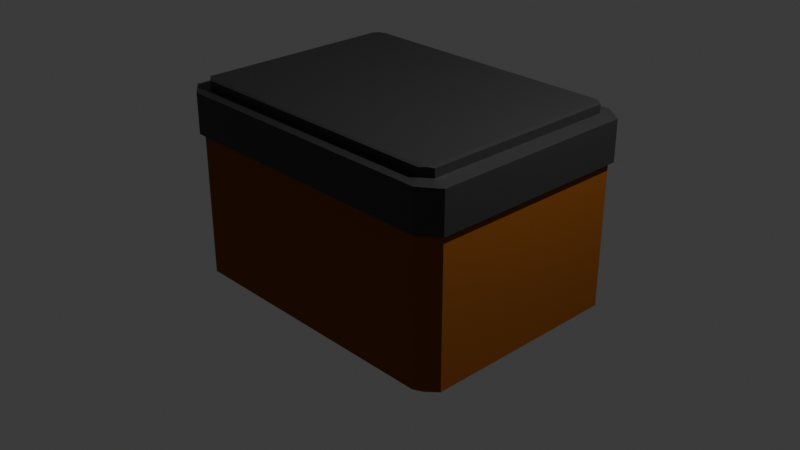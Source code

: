 # Source: inventory_box.blend  (saved by Blender 4.5.91; exported with 4.5.12 LTS)
import bpy
from mathutils import Matrix  # noqa: F401  (used for matrix-valued properties, if any)

bpy.ops.wm.read_factory_settings(use_empty=True)
scene = bpy.context.scene
scene.name = 'Scene'

# ---- collections
col_collection = bpy.data.collections.new('Collection'); scene.collection.children.link(col_collection)

# ---- materials (node trees are filled in below, after node groups)
mat_material = bpy.data.materials.new('Material')
mat_material.alpha_threshold = 0.0
mat_material.roughness = 0.5
mat_material.line_color = (0.0, 0.0, 0.0, 1.0)
mat_material_004 = bpy.data.materials.new('Material.004')
mat_material_002 = bpy.data.materials.new('Material.002')
mat_material_003 = bpy.data.materials.new('Material.003')
mat_material_001 = bpy.data.materials.new('Material.001')

# ---- material node trees
mat_material.use_nodes = True; mat_material.node_tree.nodes.clear()
_N = mat_material.node_tree.nodes; _L = mat_material.node_tree.links
n0 = _N.new('ShaderNodeOutputMaterial'); n0.name = 'Material Output'; n0.location = (200, 100)
n1 = _N.new('ShaderNodeBsdfPrincipled'); n1.name = 'Principled BSDF'; n1.location = (-200, 100)
n1.inputs[0].default_value = (0.2405, 0.06682, 0.0, 1.0)
n1.inputs[2].default_value = 0.7407
n1.inputs[3].default_value = 1.45
_L.new(n1.outputs[0], n0.inputs[0])
n0.is_active_output = True
mat_material_004.use_nodes = True; mat_material_004.node_tree.nodes.clear()
_N = mat_material_004.node_tree.nodes; _L = mat_material_004.node_tree.links
n0 = _N.new('ShaderNodeBsdfPrincipled'); n0.name = 'Principled BSDF'; n0.location = (-200, 100)
n0.inputs[0].default_value = (0.0, 0.0, 0.0, 1.0)
n0.inputs[1].default_value = 0.5556
n1 = _N.new('ShaderNodeOutputMaterial'); n1.name = 'Material Output'; n1.location = (200, 100)
_L.new(n0.outputs[0], n1.inputs[0])
n1.is_active_output = True
mat_material_002.use_nodes = True; mat_material_002.node_tree.nodes.clear()
_N = mat_material_002.node_tree.nodes; _L = mat_material_002.node_tree.links
n0 = _N.new('ShaderNodeBsdfPrincipled'); n0.name = 'Principled BSDF'; n0.location = (-200, 100)
n0.inputs[0].default_value = (0.2715, 0.2715, 0.2715, 1.0)
n0.inputs[1].default_value = 1.0
n0.inputs[2].default_value = 0.3333
n1 = _N.new('ShaderNodeOutputMaterial'); n1.name = 'Material Output'; n1.location = (200, 100)
_L.new(n0.outputs[0], n1.inputs[0])
n1.is_active_output = True
mat_material_003.use_nodes = True; mat_material_003.node_tree.nodes.clear()
_N = mat_material_003.node_tree.nodes; _L = mat_material_003.node_tree.links
n0 = _N.new('ShaderNodeBsdfPrincipled'); n0.name = 'Principled BSDF'; n0.location = (-200, 100)
n0.inputs[0].default_value = (0.5523, 0.5523, 0.5523, 1.0)
n0.inputs[1].default_value = 1.0
n0.inputs[2].default_value = 0.3889
n1 = _N.new('ShaderNodeOutputMaterial'); n1.name = 'Material Output'; n1.location = (200, 100)
_L.new(n0.outputs[0], n1.inputs[0])
n1.is_active_output = True
mat_material_001.use_nodes = True; mat_material_001.node_tree.nodes.clear()
_N = mat_material_001.node_tree.nodes; _L = mat_material_001.node_tree.links
n0 = _N.new('ShaderNodeBsdfPrincipled'); n0.name = 'Principled BSDF'; n0.location = (-200, 100)
n0.inputs[0].default_value = (0.04006, 0.04006, 0.04006, 1.0)
n0.inputs[1].default_value = 0.3
n1 = _N.new('ShaderNodeOutputMaterial'); n1.name = 'Material Output'; n1.location = (200, 100)
_L.new(n0.outputs[0], n1.inputs[0])
n1.is_active_output = True

# ---- world
world_world = bpy.data.worlds.new('World'); scene.world = world_world
world_world.use_nodes = True; world_world.node_tree.nodes.clear()
_N = world_world.node_tree.nodes; _L = world_world.node_tree.links
n0 = _N.new('ShaderNodeOutputWorld'); n0.name = 'World Output'; n0.location = (200, 100)
n1 = _N.new('ShaderNodeBackground'); n1.name = 'Background'; n1.location = (-200, 100)
n1.inputs[0].default_value = (0.05088, 0.05088, 0.05088, 1.0)
_L.new(n1.outputs[0], n0.inputs[0])
n0.is_active_output = True
world_world.color = (0.05088, 0.05088, 0.05088)
world_world.sun_shadow_jitter_overblur = 0.0

# ---- cameras
cam_camera = bpy.data.cameras.new('Camera')
cam_camera.clip_end = 100.0
cam_camera.ortho_scale = 7.314

# ---- lights
light_light = bpy.data.lights.new('Light', 'POINT')
light_light.energy = 1000.0
light_light.shadow_soft_size = 0.1

# ---- meshes
me_cube = bpy.data.meshes.new('Cube')
me_cube.from_pydata([(-0.7756, 0.8822, 1.0), (-0.8822, 0.7756, 1.0), (0.7756, -0.8822, 1.0), (0.8822, -0.7756, 1.0), (-0.8822, -0.7756, 1.0), (-0.7756, -0.8822, 1.0), (0.8822, 0.7756, 1.0), (0.7756, 0.8822, 1.0), (1.0, 0.8792, 1.0), (0.8792, 1.0, 1.0), (0.8792, 0.8792, -1.0), (0.8792, 1.0, -0.8792), (1.0, 0.8792, -0.8792), (0.8792, -1.0, 1.0), (1.0, -0.8792, 1.0), (1.0, -0.8792, -0.8792), (0.8792, -1.0, -0.8792), (0.8792, -0.8792, -1.0), (-0.8792, 1.0, 1.0), (-1.0, 0.8792, 1.0), (-1.0, 0.8792, -0.8792), (-0.8792, 1.0, -0.8792), (-0.8792, 0.8792, -1.0), (-1.0, -0.8792, 1.0), (-0.8792, -1.0, 1.0), (-0.8792, -0.8792, -1.0), (-0.8792, -1.0, -0.8792), (-1.0, -0.8792, -0.8792), (-0.7756, -0.8822, -0.9817), (-0.8822, -0.7756, -0.9817), (0.7756, 0.8822, -0.9817), (0.8822, 0.7756, -0.9817), (-0.8822, 0.7756, -0.9817), (-0.7756, 0.8822, -0.9817), (0.8822, -0.7756, -0.9817), (0.7756, -0.8822, -0.9817)], [], [(13, 14, 3, 2), (2, 3, 34, 35), (18, 19, 1, 0), (8, 9, 7, 6), (23, 24, 5, 4), (14, 8, 6, 3), (10, 11, 12), (15, 16, 17), (20, 21, 22), (25, 26, 27), (22, 25, 27, 20), (10, 22, 21, 11), (8, 12, 11, 9), (26, 24, 23, 27), (13, 16, 15, 14), (18, 21, 20, 19), (25, 17, 16, 26), (17, 10, 12, 15), (21, 18, 9, 11), (12, 8, 14, 15), (24, 13, 2, 5), (22, 10, 17, 25), (16, 13, 24, 26), (27, 23, 19, 20), (19, 23, 4, 1), (9, 18, 0, 7), (31, 30, 33, 32, 29, 28, 35, 34), (0, 1, 32, 33), (6, 7, 30, 31), (7, 0, 33, 30), (3, 6, 31, 34), (1, 4, 29, 32), (5, 2, 35, 28), (4, 5, 28, 29)])
_uv = me_cube.uv_layers.new(name='UVMap')
_uv.uv.foreach_set('vector', [0.6329, 0.7572, 0.625, 0.7349, 0.625, 0.7349, 0.6329, 0.7572, 0.6329, 0.7572, 0.625, 0.7349, 0.625, 0.7349, 0.6329, 0.7572, 0.625, 0.2651, 0.625, 0.2349, 0.625, 0.2349, 0.625, 0.2651, 0.625, 0.5151, 0.6329, 0.4928, 0.6329, 0.4928, 0.625, 0.5151, 0.625, 0.0151, 0.625, 0.0, 0.625, 0.0, 0.625, 0.0151, 0.625, 0.7349, 0.625, 0.5151, 0.625, 0.5151, 0.625, 0.7349, 0.3599, 0.5151, 0.3877, 0.4861, 0.3901, 0.5151, 0.3901, 0.7349, 0.3877, 0.7639, 0.3599, 0.7349, 0.125, 0.5151, 0.1401, 0.5, 0.1401, 0.5151, 0.1401, 0.7349, 0.1401, 0.75, 0.125, 0.7349, 0.1401, 0.5151, 0.1401, 0.7349, 0.125, 0.7349, 0.125, 0.5151, 0.3599, 0.5151, 0.1401, 0.5151, 0.1401, 0.5, 0.3877, 0.4861, 0.625, 0.5151, 0.3901, 0.5151, 0.3877, 0.4861, 0.6329, 0.4928, 0.3901, 0.0, 0.625, 0.0, 0.625, 0.0151, 0.3901, 0.0151, 0.6329, 0.7572, 0.3877, 0.7639, 0.3901, 0.7349, 0.625, 0.7349, 0.625, 0.2651, 0.3901, 0.2651, 0.3901, 0.2349, 0.625, 0.2349, 0.1401, 0.7349, 0.3599, 0.7349, 0.3877, 0.7639, 0.1401, 0.75, 0.3599, 0.7349, 0.3599, 0.5151, 0.3901, 0.5151, 0.3901, 0.7349, 0.3901, 0.2651, 0.625, 0.2651, 0.6329, 0.4928, 0.3877, 0.4861, 0.3901, 0.5151, 0.625, 0.5151, 0.625, 0.7349, 0.3901, 0.7349, 0.625, 0.9849, 0.6329, 0.7572, 0.6329, 0.7572, 0.625, 0.9849, 0.1401, 0.5151, 0.3599, 0.5151, 0.3599, 0.7349, 0.1401, 0.7349, 0.3877, 0.7639, 0.6329, 0.7572, 0.625, 0.9849, 0.3901, 0.9849, 0.3901, 0.0151, 0.625, 0.0151, 0.625, 0.2349, 0.3901, 0.2349, 0.625, 0.2349, 0.625, 0.0151, 0.625, 0.0151, 0.625, 0.2349, 0.6329, 0.4928, 0.625, 0.2651, 0.625, 0.2651, 0.6329, 0.4928, 0.625, 0.5151, 0.6329, 0.4928, 0.8599, 0.5, 0.875, 0.5151, 0.875, 0.7349, 0.8599, 0.75, 0.6329, 0.7572, 0.625, 0.7349, 0.625, 0.2651, 0.625, 0.2349, 0.625, 0.2349, 0.625, 0.2651, 0.625, 0.5151, 0.6329, 0.4928, 0.6329, 0.4928, 0.625, 0.5151, 0.6329, 0.4928, 0.625, 0.2651, 0.625, 0.2651, 0.6329, 0.4928, 0.625, 0.7349, 0.625, 0.5151, 0.625, 0.5151, 0.625, 0.7349, 0.625, 0.2349, 0.625, 0.0151, 0.625, 0.0151, 0.625, 0.2349, 0.625, 0.9849, 0.6329, 0.7572, 0.6329, 0.7572, 0.625, 0.9849, 0.625, 0.0151, 0.625, 0.0, 0.625, 0.0, 0.625, 0.0151])
me_cube.materials.append(mat_material)
me_cube.use_mirror_vertex_groups = False
me_cube.update()
me_cylinder = bpy.data.meshes.new('Cylinder')
me_cylinder.from_pydata([(0.0, 1.0, -1.0), (0.0, 1.0, 1.0), (0.1951, 0.9808, -1.0), (0.1951, 0.9808, 1.0), (0.3827, 0.9239, -1.0), (0.3827, 0.9239, 1.0), (0.5556, 0.8315, -1.0), (0.5556, 0.8315, 1.0), (0.7071, 0.7071, -1.0), (0.7071, 0.7071, 1.0), (0.8315, 0.5556, -1.0), (0.8315, 0.5556, 1.0), (0.9239, 0.3827, -1.0), (0.9239, 0.3827, 1.0), (0.9808, 0.1951, -1.0), (0.9808, 0.1951, 1.0), (1.0, 0.0, -1.0), (1.0, 0.0, 1.0), (0.9808, -0.1951, -1.0), (0.9808, -0.1951, 1.0), (0.9239, -0.3827, -1.0), (0.9239, -0.3827, 1.0), (0.8315, -0.5556, -1.0), (0.8315, -0.5556, 1.0), (0.7071, -0.7071, -1.0), (0.7071, -0.7071, 1.0), (0.5556, -0.8315, -1.0), (0.5556, -0.8315, 1.0), (0.3827, -0.9239, -1.0), (0.3827, -0.9239, 1.0), (0.1951, -0.9808, -1.0), (0.1951, -0.9808, 1.0), (0.0, -1.0, -1.0), (0.0, -1.0, 1.0), (-0.1951, -0.9808, -1.0), (-0.1951, -0.9808, 1.0), (-0.3827, -0.9239, -1.0), (-0.3827, -0.9239, 1.0), (-0.5556, -0.8315, -1.0), (-0.5556, -0.8315, 1.0), (-0.7071, -0.7071, -1.0), (-0.7071, -0.7071, 1.0), (-0.8315, -0.5556, -1.0), (-0.8315, -0.5556, 1.0), (-0.9239, -0.3827, -1.0), (-0.9239, -0.3827, 1.0), (-0.9808, -0.1951, -1.0), (-0.9808, -0.1951, 1.0), (-1.0, 0.0, -1.0), (-1.0, 0.0, 1.0), (-0.9808, 0.1951, -1.0), (-0.9808, 0.1951, 1.0), (-0.9239, 0.3827, -1.0), (-0.9239, 0.3827, 1.0), (-0.8315, 0.5556, -1.0), (-0.8315, 0.5556, 1.0), (-0.7071, 0.7071, -1.0), (-0.7071, 0.7071, 1.0), (-0.5556, 0.8315, -1.0), (-0.5556, 0.8315, 1.0), (-0.3827, 0.9239, -1.0), (-0.3827, 0.9239, 1.0), (-0.1951, 0.9808, -1.0), (-0.1951, 0.9808, 1.0)], [], [(0, 1, 3, 2), (2, 3, 5, 4), (4, 5, 7, 6), (6, 7, 9, 8), (8, 9, 11, 10), (10, 11, 13, 12), (12, 13, 15, 14), (14, 15, 17, 16), (16, 17, 19, 18), (18, 19, 21, 20), (20, 21, 23, 22), (22, 23, 25, 24), (24, 25, 27, 26), (26, 27, 29, 28), (28, 29, 31, 30), (30, 31, 33, 32), (32, 33, 35, 34), (34, 35, 37, 36), (36, 37, 39, 38), (38, 39, 41, 40), (40, 41, 43, 42), (42, 43, 45, 44), (44, 45, 47, 46), (46, 47, 49, 48), (48, 49, 51, 50), (50, 51, 53, 52), (52, 53, 55, 54), (54, 55, 57, 56), (56, 57, 59, 58), (58, 59, 61, 60), (3, 1, 63, 61, 59, 57, 55, 53, 51, 49, 47, 45, 43, 41, 39, 37, 35, 33, 31, 29, 27, 25, 23, 21, 19, 17, 15, 13, 11, 9, 7, 5), (60, 61, 63, 62), (62, 63, 1, 0), (0, 2, 4, 6, 8, 10, 12, 14, 16, 18, 20, 22, 24, 26, 28, 30, 32, 34, 36, 38, 40, 42, 44, 46, 48, 50, 52, 54, 56, 58, 60, 62)])
_uv = me_cylinder.uv_layers.new(name='UVMap')
_uv.uv.foreach_set('vector', [1.0, 0.5, 1.0, 1.0, 0.9688, 1.0, 0.9688, 0.5, 0.9688, 0.5, 0.9688, 1.0, 0.9375, 1.0, 0.9375, 0.5, 0.9375, 0.5, 0.9375, 1.0, 0.9062, 1.0, 0.9062, 0.5, 0.9062, 0.5, 0.9062, 1.0, 0.875, 1.0, 0.875, 0.5, 0.875, 0.5, 0.875, 1.0, 0.8438, 1.0, 0.8438, 0.5, 0.8438, 0.5, 0.8438, 1.0, 0.8125, 1.0, 0.8125, 0.5, 0.8125, 0.5, 0.8125, 1.0, 0.7812, 1.0, 0.7812, 0.5, 0.7812, 0.5, 0.7812, 1.0, 0.75, 1.0, 0.75, 0.5, 0.75, 0.5, 0.75, 1.0, 0.7188, 1.0, 0.7188, 0.5, 0.7188, 0.5, 0.7188, 1.0, 0.6875, 1.0, 0.6875, 0.5, 0.6875, 0.5, 0.6875, 1.0, 0.6562, 1.0, 0.6562, 0.5, 0.6562, 0.5, 0.6562, 1.0, 0.625, 1.0, 0.625, 0.5, 0.625, 0.5, 0.625, 1.0, 0.5938, 1.0, 0.5938, 0.5, 0.5938, 0.5, 0.5938, 1.0, 0.5625, 1.0, 0.5625, 0.5, 0.5625, 0.5, 0.5625, 1.0, 0.5312, 1.0, 0.5312, 0.5, 0.5312, 0.5, 0.5312, 1.0, 0.5, 1.0, 0.5, 0.5, 0.5, 0.5, 0.5, 1.0, 0.4688, 1.0, 0.4688, 0.5, 0.4688, 0.5, 0.4688, 1.0, 0.4375, 1.0, 0.4375, 0.5, 0.4375, 0.5, 0.4375, 1.0, 0.4062, 1.0, 0.4062, 0.5, 0.4062, 0.5, 0.4062, 1.0, 0.375, 1.0, 0.375, 0.5, 0.375, 0.5, 0.375, 1.0, 0.3438, 1.0, 0.3438, 0.5, 0.3438, 0.5, 0.3438, 1.0, 0.3125, 1.0, 0.3125, 0.5, 0.3125, 0.5, 0.3125, 1.0, 0.2812, 1.0, 0.2812, 0.5, 0.2812, 0.5, 0.2812, 1.0, 0.25, 1.0, 0.25, 0.5, 0.25, 0.5, 0.25, 1.0, 0.2188, 1.0, 0.2188, 0.5, 0.2188, 0.5, 0.2188, 1.0, 0.1875, 1.0, 0.1875, 0.5, 0.1875, 0.5, 0.1875, 1.0, 0.1562, 1.0, 0.1562, 0.5, 0.1562, 0.5, 0.1562, 1.0, 0.125, 1.0, 0.125, 0.5, 0.125, 0.5, 0.125, 1.0, 0.09375, 1.0, 0.09375, 0.5, 0.09375, 0.5, 0.09375, 1.0, 0.0625, 1.0, 0.0625, 0.5, 0.2968, 0.4854, 0.25, 0.49, 0.2032, 0.4854, 0.1582, 0.4717, 0.1167, 0.4496, 0.08029, 0.4197, 0.05045, 0.3833, 0.02827, 0.3418, 0.01461, 0.2968, 0.01, 0.25, 0.01461, 0.2032, 0.02827, 0.1582, 0.05045, 0.1167, 0.08029, 0.08029, 0.1167, 0.05045, 0.1582, 0.02827, 0.2032, 0.01461, 0.25, 0.01, 0.2968, 0.01461, 0.3418, 0.02827, 0.3833, 0.05045, 0.4197, 0.08029, 0.4496, 0.1167, 0.4717, 0.1582, 0.4854, 0.2032, 0.49, 0.25, 0.4854, 0.2968, 0.4717, 0.3418, 0.4496, 0.3833, 0.4197, 0.4197, 0.3833, 0.4496, 0.3418, 0.4717, 0.0625, 0.5, 0.0625, 1.0, 0.03125, 1.0, 0.03125, 0.5, 0.03125, 0.5, 0.03125, 1.0, 0.0, 1.0, 0.0, 0.5, 0.75, 0.49, 0.7968, 0.4854, 0.8418, 0.4717, 0.8833, 0.4496, 0.9197, 0.4197, 0.9496, 0.3833, 0.9717, 0.3418, 0.9854, 0.2968, 0.99, 0.25, 0.9854, 0.2032, 0.9717, 0.1582, 0.9496, 0.1167, 0.9197, 0.08029, 0.8833, 0.05045, 0.8418, 0.02827, 0.7968, 0.01461, 0.75, 0.01, 0.7032, 0.01461, 0.6582, 0.02827, 0.6167, 0.05045, 0.5803, 0.08029, 0.5504, 0.1167, 0.5283, 0.1582, 0.5146, 0.2032, 0.51, 0.25, 0.5146, 0.2968, 0.5283, 0.3418, 0.5504, 0.3833, 0.5803, 0.4197, 0.6167, 0.4496, 0.6582, 0.4717, 0.7032, 0.4854])
me_cylinder.materials.append(mat_material_004)
me_cylinder.update()
me_cube_006 = bpy.data.meshes.new('Cube.006')
me_cube_006.from_pydata([(-1.0, -1.0, -0.9253), (-0.9253, -1.0, -1.0), (-0.9253, -1.0, 1.0), (-1.0, -1.0, 0.9253), (-0.9253, 0.9253, -1.0), (-1.0, 0.9253, -0.9253), (-0.9253, 1.0, -0.9253), (-0.9253, 0.9253, 1.0), (-0.9253, 1.0, 0.9253), (-1.0, 0.9253, 0.9253), (0.9253, -1.0, -1.0), (1.0, -1.0, -0.9253), (1.0, -1.0, 0.9253), (0.9253, -1.0, 1.0), (0.9253, 0.9253, -1.0), (0.9253, 1.0, -0.9253), (1.0, 0.9253, -0.9253), (0.9253, 0.9253, 1.0), (1.0, 0.9253, 0.9253), (0.9253, 1.0, 0.9253)], [], [(4, 5, 6), (7, 8, 9), (14, 15, 16), (17, 18, 19), (4, 1, 0, 5), (2, 7, 9, 3), (8, 6, 5, 9), (14, 4, 6, 15), (7, 17, 19, 8), (18, 16, 15, 19), (10, 14, 16, 11), (17, 13, 12, 18), (4, 14, 10, 1), (0, 3, 9, 5), (10, 11, 12, 13, 2, 3, 0, 1), (17, 7, 2, 13), (6, 8, 19, 15), (16, 18, 12, 11)])
_uv = me_cube_006.uv_layers.new(name='UVMap')
_uv.uv.foreach_set('vector', [0.375, 0.2593, 0.3843, 0.2407, 0.3843, 0.2593, 0.625, 0.2499, 0.6157, 0.2593, 0.6157, 0.2407, 0.3661, 0.5084, 0.3843, 0.4907, 0.3843, 0.5093, 0.6339, 0.5084, 0.6157, 0.5093, 0.6157, 0.4907, 0.1343, 0.5093, 0.1343, 0.75, 0.125, 0.75, 0.125, 0.5093, 0.625, 0.0, 0.625, 0.2499, 0.6157, 0.2407, 0.6157, 0.0, 0.6157, 0.2593, 0.3843, 0.2593, 0.3843, 0.2407, 0.6157, 0.2407, 0.3661, 0.5084, 0.375, 0.2593, 0.3843, 0.2593, 0.3843, 0.4907, 0.625, 0.2499, 0.6339, 0.5084, 0.6157, 0.4907, 0.6157, 0.2593, 0.6157, 0.5093, 0.3843, 0.5093, 0.3843, 0.4907, 0.6157, 0.4907, 0.3705, 0.7548, 0.3661, 0.5084, 0.3843, 0.5093, 0.3843, 0.75, 0.6339, 0.5084, 0.6295, 0.7548, 0.6157, 0.75, 0.6157, 0.5093, 0.1343, 0.5093, 0.3661, 0.5084, 0.3705, 0.7548, 0.1343, 0.75, 0.3843, 0.0, 0.6157, 0.0, 0.6157, 0.2407, 0.3843, 0.2407, 0.3705, 0.7548, 0.3843, 0.75, 0.6157, 0.75, 0.6295, 0.7548, 0.625, 0.9907, 0.6157, 1.0, 0.3843, 1.0, 0.375, 0.9907, 0.6339, 0.5084, 0.8657, 0.5093, 0.8657, 0.75, 0.6295, 0.7548, 0.3843, 0.2593, 0.6157, 0.2593, 0.6157, 0.4907, 0.3843, 0.4907, 0.3843, 0.5093, 0.6157, 0.5093, 0.6157, 0.75, 0.3843, 0.75])
me_cube_006.materials.append(mat_material_002)
me_cube_006.update()
me_cylinder_001 = bpy.data.meshes.new('Cylinder.001')
me_cylinder_001.from_pydata([(0.0, 1.0, -1.0), (0.0, 1.0, 1.0), (0.1951, 0.9808, -1.0), (0.1951, 0.9808, 1.0), (0.3827, 0.9239, -1.0), (0.3827, 0.9239, 1.0), (0.5556, 0.8315, -1.0), (0.5556, 0.8315, 1.0), (0.7071, 0.7071, -1.0), (0.7071, 0.7071, 1.0), (0.8315, 0.5556, -1.0), (0.8315, 0.5556, 1.0), (0.9239, 0.3827, -1.0), (0.9239, 0.3827, 1.0), (0.9808, 0.1951, -1.0), (0.9808, 0.1951, 1.0), (1.0, 0.0, -1.0), (1.0, 0.0, 1.0), (0.9808, -0.1951, -1.0), (0.9808, -0.1951, 1.0), (0.9239, -0.3827, -1.0), (0.9239, -0.3827, 1.0), (0.8315, -0.5556, -1.0), (0.8315, -0.5556, 1.0), (0.7071, -0.7071, -1.0), (0.7071, -0.7071, 1.0), (0.5556, -0.8315, -1.0), (0.5556, -0.8315, 1.0), (0.3827, -0.9239, -1.0), (0.3827, -0.9239, 1.0), (0.1951, -0.9808, -1.0), (0.1951, -0.9808, 1.0), (0.0, -1.0, -1.0), (0.0, -1.0, 1.0), (-0.1951, -0.9808, -1.0), (-0.1951, -0.9808, 1.0), (-0.3827, -0.9239, -1.0), (-0.3827, -0.9239, 1.0), (-0.5556, -0.8315, -1.0), (-0.5556, -0.8315, 1.0), (-0.7071, -0.7071, -1.0), (-0.7071, -0.7071, 1.0), (-0.8315, -0.5556, -1.0), (-0.8315, -0.5556, 1.0), (-0.9239, -0.3827, -1.0), (-0.9239, -0.3827, 1.0), (-0.9808, -0.1951, -1.0), (-0.9808, -0.1951, 1.0), (-1.0, 0.0, -1.0), (-1.0, 0.0, 1.0), (-0.9808, 0.1951, -1.0), (-0.9808, 0.1951, 1.0), (-0.9239, 0.3827, -1.0), (-0.9239, 0.3827, 1.0), (-0.8315, 0.5556, -1.0), (-0.8315, 0.5556, 1.0), (-0.7071, 0.7071, -1.0), (-0.7071, 0.7071, 1.0), (-0.5556, 0.8315, -1.0), (-0.5556, 0.8315, 1.0), (-0.3827, 0.9239, -1.0), (-0.3827, 0.9239, 1.0), (-0.1951, 0.9808, -1.0), (-0.1951, 0.9808, 1.0)], [], [(0, 1, 3, 2), (2, 3, 5, 4), (4, 5, 7, 6), (6, 7, 9, 8), (8, 9, 11, 10), (10, 11, 13, 12), (12, 13, 15, 14), (14, 15, 17, 16), (16, 17, 19, 18), (18, 19, 21, 20), (20, 21, 23, 22), (22, 23, 25, 24), (24, 25, 27, 26), (26, 27, 29, 28), (28, 29, 31, 30), (30, 31, 33, 32), (32, 33, 35, 34), (34, 35, 37, 36), (36, 37, 39, 38), (38, 39, 41, 40), (40, 41, 43, 42), (42, 43, 45, 44), (44, 45, 47, 46), (46, 47, 49, 48), (48, 49, 51, 50), (50, 51, 53, 52), (52, 53, 55, 54), (54, 55, 57, 56), (56, 57, 59, 58), (58, 59, 61, 60), (3, 1, 63, 61, 59, 57, 55, 53, 51, 49, 47, 45, 43, 41, 39, 37, 35, 33, 31, 29, 27, 25, 23, 21, 19, 17, 15, 13, 11, 9, 7, 5), (60, 61, 63, 62), (62, 63, 1, 0), (0, 2, 4, 6, 8, 10, 12, 14, 16, 18, 20, 22, 24, 26, 28, 30, 32, 34, 36, 38, 40, 42, 44, 46, 48, 50, 52, 54, 56, 58, 60, 62)])
_uv = me_cylinder_001.uv_layers.new(name='UVMap')
_uv.uv.foreach_set('vector', [1.0, 0.5, 1.0, 1.0, 0.9688, 1.0, 0.9688, 0.5, 0.9688, 0.5, 0.9688, 1.0, 0.9375, 1.0, 0.9375, 0.5, 0.9375, 0.5, 0.9375, 1.0, 0.9062, 1.0, 0.9062, 0.5, 0.9062, 0.5, 0.9062, 1.0, 0.875, 1.0, 0.875, 0.5, 0.875, 0.5, 0.875, 1.0, 0.8438, 1.0, 0.8438, 0.5, 0.8438, 0.5, 0.8438, 1.0, 0.8125, 1.0, 0.8125, 0.5, 0.8125, 0.5, 0.8125, 1.0, 0.7812, 1.0, 0.7812, 0.5, 0.7812, 0.5, 0.7812, 1.0, 0.75, 1.0, 0.75, 0.5, 0.75, 0.5, 0.75, 1.0, 0.7188, 1.0, 0.7188, 0.5, 0.7188, 0.5, 0.7188, 1.0, 0.6875, 1.0, 0.6875, 0.5, 0.6875, 0.5, 0.6875, 1.0, 0.6562, 1.0, 0.6562, 0.5, 0.6562, 0.5, 0.6562, 1.0, 0.625, 1.0, 0.625, 0.5, 0.625, 0.5, 0.625, 1.0, 0.5938, 1.0, 0.5938, 0.5, 0.5938, 0.5, 0.5938, 1.0, 0.5625, 1.0, 0.5625, 0.5, 0.5625, 0.5, 0.5625, 1.0, 0.5312, 1.0, 0.5312, 0.5, 0.5312, 0.5, 0.5312, 1.0, 0.5, 1.0, 0.5, 0.5, 0.5, 0.5, 0.5, 1.0, 0.4688, 1.0, 0.4688, 0.5, 0.4688, 0.5, 0.4688, 1.0, 0.4375, 1.0, 0.4375, 0.5, 0.4375, 0.5, 0.4375, 1.0, 0.4062, 1.0, 0.4062, 0.5, 0.4062, 0.5, 0.4062, 1.0, 0.375, 1.0, 0.375, 0.5, 0.375, 0.5, 0.375, 1.0, 0.3438, 1.0, 0.3438, 0.5, 0.3438, 0.5, 0.3438, 1.0, 0.3125, 1.0, 0.3125, 0.5, 0.3125, 0.5, 0.3125, 1.0, 0.2812, 1.0, 0.2812, 0.5, 0.2812, 0.5, 0.2812, 1.0, 0.25, 1.0, 0.25, 0.5, 0.25, 0.5, 0.25, 1.0, 0.2188, 1.0, 0.2188, 0.5, 0.2188, 0.5, 0.2188, 1.0, 0.1875, 1.0, 0.1875, 0.5, 0.1875, 0.5, 0.1875, 1.0, 0.1562, 1.0, 0.1562, 0.5, 0.1562, 0.5, 0.1562, 1.0, 0.125, 1.0, 0.125, 0.5, 0.125, 0.5, 0.125, 1.0, 0.09375, 1.0, 0.09375, 0.5, 0.09375, 0.5, 0.09375, 1.0, 0.0625, 1.0, 0.0625, 0.5, 0.2968, 0.4854, 0.25, 0.49, 0.2032, 0.4854, 0.1582, 0.4717, 0.1167, 0.4496, 0.08029, 0.4197, 0.05045, 0.3833, 0.02827, 0.3418, 0.01461, 0.2968, 0.01, 0.25, 0.01461, 0.2032, 0.02827, 0.1582, 0.05045, 0.1167, 0.08029, 0.08029, 0.1167, 0.05045, 0.1582, 0.02827, 0.2032, 0.01461, 0.25, 0.01, 0.2968, 0.01461, 0.3418, 0.02827, 0.3833, 0.05045, 0.4197, 0.08029, 0.4496, 0.1167, 0.4717, 0.1582, 0.4854, 0.2032, 0.49, 0.25, 0.4854, 0.2968, 0.4717, 0.3418, 0.4496, 0.3833, 0.4197, 0.4197, 0.3833, 0.4496, 0.3418, 0.4717, 0.0625, 0.5, 0.0625, 1.0, 0.03125, 1.0, 0.03125, 0.5, 0.03125, 0.5, 0.03125, 1.0, 0.0, 1.0, 0.0, 0.5, 0.75, 0.49, 0.7968, 0.4854, 0.8418, 0.4717, 0.8833, 0.4496, 0.9197, 0.4197, 0.9496, 0.3833, 0.9717, 0.3418, 0.9854, 0.2968, 0.99, 0.25, 0.9854, 0.2032, 0.9717, 0.1582, 0.9496, 0.1167, 0.9197, 0.08029, 0.8833, 0.05045, 0.8418, 0.02827, 0.7968, 0.01461, 0.75, 0.01, 0.7032, 0.01461, 0.6582, 0.02827, 0.6167, 0.05045, 0.5803, 0.08029, 0.5504, 0.1167, 0.5283, 0.1582, 0.5146, 0.2032, 0.51, 0.25, 0.5146, 0.2968, 0.5283, 0.3418, 0.5504, 0.3833, 0.5803, 0.4197, 0.6167, 0.4496, 0.6582, 0.4717, 0.7032, 0.4854])
me_cylinder_001.materials.append(mat_material_004)
me_cylinder_001.update()
me_cube_008 = bpy.data.meshes.new('Cube.008')
me_cube_008.from_pydata([(-1.0, -1.0, -0.9253), (-0.9253, -1.0, -1.0), (-0.9253, -1.0, 1.0), (-1.0, -1.0, 0.9253), (-0.9253, 0.9253, -1.0), (-1.0, 0.9253, -0.9253), (-0.9253, 1.0, -0.9253), (-0.9253, 0.9253, 1.0), (-0.9253, 1.0, 0.9253), (-1.0, 0.9253, 0.9253), (0.9253, -1.0, -1.0), (1.0, -1.0, -0.9253), (1.0, -1.0, 0.9253), (0.9253, -1.0, 1.0), (0.9253, 0.9253, -1.0), (0.9253, 1.0, -0.9253), (1.0, 0.9253, -0.9253), (0.9253, 0.9253, 1.0), (1.0, 0.9253, 0.9253), (0.9253, 1.0, 0.9253)], [], [(4, 5, 6), (7, 8, 9), (14, 15, 16), (17, 18, 19), (4, 1, 0, 5), (2, 7, 9, 3), (8, 6, 5, 9), (14, 4, 6, 15), (7, 17, 19, 8), (18, 16, 15, 19), (10, 14, 16, 11), (17, 13, 12, 18), (4, 14, 10, 1), (0, 3, 9, 5), (10, 11, 12, 13, 2, 3, 0, 1), (17, 7, 2, 13), (6, 8, 19, 15), (16, 18, 12, 11)])
_uv = me_cube_008.uv_layers.new(name='UVMap')
_uv.uv.foreach_set('vector', [0.375, 0.2593, 0.3843, 0.2407, 0.3843, 0.2593, 0.625, 0.2499, 0.6157, 0.2593, 0.6157, 0.2407, 0.3661, 0.5084, 0.3843, 0.4907, 0.3843, 0.5093, 0.6339, 0.5084, 0.6157, 0.5093, 0.6157, 0.4907, 0.1343, 0.5093, 0.1343, 0.75, 0.125, 0.75, 0.125, 0.5093, 0.625, 0.0, 0.625, 0.2499, 0.6157, 0.2407, 0.6157, 0.0, 0.6157, 0.2593, 0.3843, 0.2593, 0.3843, 0.2407, 0.6157, 0.2407, 0.3661, 0.5084, 0.375, 0.2593, 0.3843, 0.2593, 0.3843, 0.4907, 0.625, 0.2499, 0.6339, 0.5084, 0.6157, 0.4907, 0.6157, 0.2593, 0.6157, 0.5093, 0.3843, 0.5093, 0.3843, 0.4907, 0.6157, 0.4907, 0.3705, 0.7548, 0.3661, 0.5084, 0.3843, 0.5093, 0.3843, 0.75, 0.6339, 0.5084, 0.6295, 0.7548, 0.6157, 0.75, 0.6157, 0.5093, 0.1343, 0.5093, 0.3661, 0.5084, 0.3705, 0.7548, 0.1343, 0.75, 0.3843, 0.0, 0.6157, 0.0, 0.6157, 0.2407, 0.3843, 0.2407, 0.3705, 0.7548, 0.3843, 0.75, 0.6157, 0.75, 0.6295, 0.7548, 0.625, 0.9907, 0.6157, 1.0, 0.3843, 1.0, 0.375, 0.9907, 0.6339, 0.5084, 0.8657, 0.5093, 0.8657, 0.75, 0.6295, 0.7548, 0.3843, 0.2593, 0.6157, 0.2593, 0.6157, 0.4907, 0.3843, 0.4907, 0.3843, 0.5093, 0.6157, 0.5093, 0.6157, 0.75, 0.3843, 0.75])
me_cube_008.materials.append(mat_material_002)
me_cube_008.update()
me_cylinder_002 = bpy.data.meshes.new('Cylinder.002')
me_cylinder_002.from_pydata([(0.0, 1.0, -1.0), (0.0, 1.0, 1.0), (0.1951, 0.9808, -1.0), (0.1951, 0.9808, 1.0), (0.3827, 0.9239, -1.0), (0.3827, 0.9239, 1.0), (0.5556, 0.8315, -1.0), (0.5556, 0.8315, 1.0), (0.7071, 0.7071, -1.0), (0.7071, 0.7071, 1.0), (0.8315, 0.5556, -1.0), (0.8315, 0.5556, 1.0), (0.9239, 0.3827, -1.0), (0.9239, 0.3827, 1.0), (0.9808, 0.1951, -1.0), (0.9808, 0.1951, 1.0), (1.0, 0.0, -1.0), (1.0, 0.0, 1.0), (0.9808, -0.1951, -1.0), (0.9808, -0.1951, 1.0), (0.9239, -0.3827, -1.0), (0.9239, -0.3827, 1.0), (0.8315, -0.5556, -1.0), (0.8315, -0.5556, 1.0), (0.7071, -0.7071, -1.0), (0.7071, -0.7071, 1.0), (0.5556, -0.8315, -1.0), (0.5556, -0.8315, 1.0), (0.3827, -0.9239, -1.0), (0.3827, -0.9239, 1.0), (0.1951, -0.9808, -1.0), (0.1951, -0.9808, 1.0), (0.0, -1.0, -1.0), (0.0, -1.0, 1.0), (-0.1951, -0.9808, -1.0), (-0.1951, -0.9808, 1.0), (-0.3827, -0.9239, -1.0), (-0.3827, -0.9239, 1.0), (-0.5556, -0.8315, -1.0), (-0.5556, -0.8315, 1.0), (-0.7071, -0.7071, -1.0), (-0.7071, -0.7071, 1.0), (-0.8315, -0.5556, -1.0), (-0.8315, -0.5556, 1.0), (-0.9239, -0.3827, -1.0), (-0.9239, -0.3827, 1.0), (-0.9808, -0.1951, -1.0), (-0.9808, -0.1951, 1.0), (-1.0, 0.0, -1.0), (-1.0, 0.0, 1.0), (-0.9808, 0.1951, -1.0), (-0.9808, 0.1951, 1.0), (-0.9239, 0.3827, -1.0), (-0.9239, 0.3827, 1.0), (-0.8315, 0.5556, -1.0), (-0.8315, 0.5556, 1.0), (-0.7071, 0.7071, -1.0), (-0.7071, 0.7071, 1.0), (-0.5556, 0.8315, -1.0), (-0.5556, 0.8315, 1.0), (-0.3827, 0.9239, -1.0), (-0.3827, 0.9239, 1.0), (-0.1951, 0.9808, -1.0), (-0.1951, 0.9808, 1.0)], [], [(0, 1, 3, 2), (2, 3, 5, 4), (4, 5, 7, 6), (6, 7, 9, 8), (8, 9, 11, 10), (10, 11, 13, 12), (12, 13, 15, 14), (14, 15, 17, 16), (16, 17, 19, 18), (18, 19, 21, 20), (20, 21, 23, 22), (22, 23, 25, 24), (24, 25, 27, 26), (26, 27, 29, 28), (28, 29, 31, 30), (30, 31, 33, 32), (32, 33, 35, 34), (34, 35, 37, 36), (36, 37, 39, 38), (38, 39, 41, 40), (40, 41, 43, 42), (42, 43, 45, 44), (44, 45, 47, 46), (46, 47, 49, 48), (48, 49, 51, 50), (50, 51, 53, 52), (52, 53, 55, 54), (54, 55, 57, 56), (56, 57, 59, 58), (58, 59, 61, 60), (3, 1, 63, 61, 59, 57, 55, 53, 51, 49, 47, 45, 43, 41, 39, 37, 35, 33, 31, 29, 27, 25, 23, 21, 19, 17, 15, 13, 11, 9, 7, 5), (60, 61, 63, 62), (62, 63, 1, 0), (0, 2, 4, 6, 8, 10, 12, 14, 16, 18, 20, 22, 24, 26, 28, 30, 32, 34, 36, 38, 40, 42, 44, 46, 48, 50, 52, 54, 56, 58, 60, 62)])
_uv = me_cylinder_002.uv_layers.new(name='UVMap')
_uv.uv.foreach_set('vector', [1.0, 0.5, 1.0, 1.0, 0.9688, 1.0, 0.9688, 0.5, 0.9688, 0.5, 0.9688, 1.0, 0.9375, 1.0, 0.9375, 0.5, 0.9375, 0.5, 0.9375, 1.0, 0.9062, 1.0, 0.9062, 0.5, 0.9062, 0.5, 0.9062, 1.0, 0.875, 1.0, 0.875, 0.5, 0.875, 0.5, 0.875, 1.0, 0.8438, 1.0, 0.8438, 0.5, 0.8438, 0.5, 0.8438, 1.0, 0.8125, 1.0, 0.8125, 0.5, 0.8125, 0.5, 0.8125, 1.0, 0.7812, 1.0, 0.7812, 0.5, 0.7812, 0.5, 0.7812, 1.0, 0.75, 1.0, 0.75, 0.5, 0.75, 0.5, 0.75, 1.0, 0.7188, 1.0, 0.7188, 0.5, 0.7188, 0.5, 0.7188, 1.0, 0.6875, 1.0, 0.6875, 0.5, 0.6875, 0.5, 0.6875, 1.0, 0.6562, 1.0, 0.6562, 0.5, 0.6562, 0.5, 0.6562, 1.0, 0.625, 1.0, 0.625, 0.5, 0.625, 0.5, 0.625, 1.0, 0.5938, 1.0, 0.5938, 0.5, 0.5938, 0.5, 0.5938, 1.0, 0.5625, 1.0, 0.5625, 0.5, 0.5625, 0.5, 0.5625, 1.0, 0.5312, 1.0, 0.5312, 0.5, 0.5312, 0.5, 0.5312, 1.0, 0.5, 1.0, 0.5, 0.5, 0.5, 0.5, 0.5, 1.0, 0.4688, 1.0, 0.4688, 0.5, 0.4688, 0.5, 0.4688, 1.0, 0.4375, 1.0, 0.4375, 0.5, 0.4375, 0.5, 0.4375, 1.0, 0.4062, 1.0, 0.4062, 0.5, 0.4062, 0.5, 0.4062, 1.0, 0.375, 1.0, 0.375, 0.5, 0.375, 0.5, 0.375, 1.0, 0.3438, 1.0, 0.3438, 0.5, 0.3438, 0.5, 0.3438, 1.0, 0.3125, 1.0, 0.3125, 0.5, 0.3125, 0.5, 0.3125, 1.0, 0.2812, 1.0, 0.2812, 0.5, 0.2812, 0.5, 0.2812, 1.0, 0.25, 1.0, 0.25, 0.5, 0.25, 0.5, 0.25, 1.0, 0.2188, 1.0, 0.2188, 0.5, 0.2188, 0.5, 0.2188, 1.0, 0.1875, 1.0, 0.1875, 0.5, 0.1875, 0.5, 0.1875, 1.0, 0.1562, 1.0, 0.1562, 0.5, 0.1562, 0.5, 0.1562, 1.0, 0.125, 1.0, 0.125, 0.5, 0.125, 0.5, 0.125, 1.0, 0.09375, 1.0, 0.09375, 0.5, 0.09375, 0.5, 0.09375, 1.0, 0.0625, 1.0, 0.0625, 0.5, 0.2968, 0.4854, 0.25, 0.49, 0.2032, 0.4854, 0.1582, 0.4717, 0.1167, 0.4496, 0.08029, 0.4197, 0.05045, 0.3833, 0.02827, 0.3418, 0.01461, 0.2968, 0.01, 0.25, 0.01461, 0.2032, 0.02827, 0.1582, 0.05045, 0.1167, 0.08029, 0.08029, 0.1167, 0.05045, 0.1582, 0.02827, 0.2032, 0.01461, 0.25, 0.01, 0.2968, 0.01461, 0.3418, 0.02827, 0.3833, 0.05045, 0.4197, 0.08029, 0.4496, 0.1167, 0.4717, 0.1582, 0.4854, 0.2032, 0.49, 0.25, 0.4854, 0.2968, 0.4717, 0.3418, 0.4496, 0.3833, 0.4197, 0.4197, 0.3833, 0.4496, 0.3418, 0.4717, 0.0625, 0.5, 0.0625, 1.0, 0.03125, 1.0, 0.03125, 0.5, 0.03125, 0.5, 0.03125, 1.0, 0.0, 1.0, 0.0, 0.5, 0.75, 0.49, 0.7968, 0.4854, 0.8418, 0.4717, 0.8833, 0.4496, 0.9197, 0.4197, 0.9496, 0.3833, 0.9717, 0.3418, 0.9854, 0.2968, 0.99, 0.25, 0.9854, 0.2032, 0.9717, 0.1582, 0.9496, 0.1167, 0.9197, 0.08029, 0.8833, 0.05045, 0.8418, 0.02827, 0.7968, 0.01461, 0.75, 0.01, 0.7032, 0.01461, 0.6582, 0.02827, 0.6167, 0.05045, 0.5803, 0.08029, 0.5504, 0.1167, 0.5283, 0.1582, 0.5146, 0.2032, 0.51, 0.25, 0.5146, 0.2968, 0.5283, 0.3418, 0.5504, 0.3833, 0.5803, 0.4197, 0.6167, 0.4496, 0.6582, 0.4717, 0.7032, 0.4854])
me_cylinder_002.materials.append(mat_material_003)
me_cylinder_002.update()
me_cylinder_003 = bpy.data.meshes.new('Cylinder.003')
me_cylinder_003.from_pydata([(0.0, 1.0, -1.0), (0.0, 1.0, 1.0), (0.1951, 0.9808, -1.0), (0.1951, 0.9808, 1.0), (0.3827, 0.9239, -1.0), (0.3827, 0.9239, 1.0), (0.5556, 0.8315, -1.0), (0.5556, 0.8315, 1.0), (0.7071, 0.7071, -1.0), (0.7071, 0.7071, 1.0), (0.8315, 0.5556, -1.0), (0.8315, 0.5556, 1.0), (0.9239, 0.3827, -1.0), (0.9239, 0.3827, 1.0), (0.9808, 0.1951, -1.0), (0.9808, 0.1951, 1.0), (1.0, 0.0, -1.0), (1.0, 0.0, 1.0), (0.9808, -0.1951, -1.0), (0.9808, -0.1951, 1.0), (0.9239, -0.3827, -1.0), (0.9239, -0.3827, 1.0), (0.8315, -0.5556, -1.0), (0.8315, -0.5556, 1.0), (0.7071, -0.7071, -1.0), (0.7071, -0.7071, 1.0), (0.5556, -0.8315, -1.0), (0.5556, -0.8315, 1.0), (0.3827, -0.9239, -1.0), (0.3827, -0.9239, 1.0), (0.1951, -0.9808, -1.0), (0.1951, -0.9808, 1.0), (0.0, -1.0, -1.0), (0.0, -1.0, 1.0), (-0.1951, -0.9808, -1.0), (-0.1951, -0.9808, 1.0), (-0.3827, -0.9239, -1.0), (-0.3827, -0.9239, 1.0), (-0.5556, -0.8315, -1.0), (-0.5556, -0.8315, 1.0), (-0.7071, -0.7071, -1.0), (-0.7071, -0.7071, 1.0), (-0.8315, -0.5556, -1.0), (-0.8315, -0.5556, 1.0), (-0.9239, -0.3827, -1.0), (-0.9239, -0.3827, 1.0), (-0.9808, -0.1951, -1.0), (-0.9808, -0.1951, 1.0), (-1.0, 0.0, -1.0), (-1.0, 0.0, 1.0), (-0.9808, 0.1951, -1.0), (-0.9808, 0.1951, 1.0), (-0.9239, 0.3827, -1.0), (-0.9239, 0.3827, 1.0), (-0.8315, 0.5556, -1.0), (-0.8315, 0.5556, 1.0), (-0.7071, 0.7071, -1.0), (-0.7071, 0.7071, 1.0), (-0.5556, 0.8315, -1.0), (-0.5556, 0.8315, 1.0), (-0.3827, 0.9239, -1.0), (-0.3827, 0.9239, 1.0), (-0.1951, 0.9808, -1.0), (-0.1951, 0.9808, 1.0)], [], [(0, 1, 3, 2), (2, 3, 5, 4), (4, 5, 7, 6), (6, 7, 9, 8), (8, 9, 11, 10), (10, 11, 13, 12), (12, 13, 15, 14), (14, 15, 17, 16), (16, 17, 19, 18), (18, 19, 21, 20), (20, 21, 23, 22), (22, 23, 25, 24), (24, 25, 27, 26), (26, 27, 29, 28), (28, 29, 31, 30), (30, 31, 33, 32), (32, 33, 35, 34), (34, 35, 37, 36), (36, 37, 39, 38), (38, 39, 41, 40), (40, 41, 43, 42), (42, 43, 45, 44), (44, 45, 47, 46), (46, 47, 49, 48), (48, 49, 51, 50), (50, 51, 53, 52), (52, 53, 55, 54), (54, 55, 57, 56), (56, 57, 59, 58), (58, 59, 61, 60), (3, 1, 63, 61, 59, 57, 55, 53, 51, 49, 47, 45, 43, 41, 39, 37, 35, 33, 31, 29, 27, 25, 23, 21, 19, 17, 15, 13, 11, 9, 7, 5), (60, 61, 63, 62), (62, 63, 1, 0), (0, 2, 4, 6, 8, 10, 12, 14, 16, 18, 20, 22, 24, 26, 28, 30, 32, 34, 36, 38, 40, 42, 44, 46, 48, 50, 52, 54, 56, 58, 60, 62)])
_uv = me_cylinder_003.uv_layers.new(name='UVMap')
_uv.uv.foreach_set('vector', [1.0, 0.5, 1.0, 1.0, 0.9688, 1.0, 0.9688, 0.5, 0.9688, 0.5, 0.9688, 1.0, 0.9375, 1.0, 0.9375, 0.5, 0.9375, 0.5, 0.9375, 1.0, 0.9062, 1.0, 0.9062, 0.5, 0.9062, 0.5, 0.9062, 1.0, 0.875, 1.0, 0.875, 0.5, 0.875, 0.5, 0.875, 1.0, 0.8438, 1.0, 0.8438, 0.5, 0.8438, 0.5, 0.8438, 1.0, 0.8125, 1.0, 0.8125, 0.5, 0.8125, 0.5, 0.8125, 1.0, 0.7812, 1.0, 0.7812, 0.5, 0.7812, 0.5, 0.7812, 1.0, 0.75, 1.0, 0.75, 0.5, 0.75, 0.5, 0.75, 1.0, 0.7188, 1.0, 0.7188, 0.5, 0.7188, 0.5, 0.7188, 1.0, 0.6875, 1.0, 0.6875, 0.5, 0.6875, 0.5, 0.6875, 1.0, 0.6562, 1.0, 0.6562, 0.5, 0.6562, 0.5, 0.6562, 1.0, 0.625, 1.0, 0.625, 0.5, 0.625, 0.5, 0.625, 1.0, 0.5938, 1.0, 0.5938, 0.5, 0.5938, 0.5, 0.5938, 1.0, 0.5625, 1.0, 0.5625, 0.5, 0.5625, 0.5, 0.5625, 1.0, 0.5312, 1.0, 0.5312, 0.5, 0.5312, 0.5, 0.5312, 1.0, 0.5, 1.0, 0.5, 0.5, 0.5, 0.5, 0.5, 1.0, 0.4688, 1.0, 0.4688, 0.5, 0.4688, 0.5, 0.4688, 1.0, 0.4375, 1.0, 0.4375, 0.5, 0.4375, 0.5, 0.4375, 1.0, 0.4062, 1.0, 0.4062, 0.5, 0.4062, 0.5, 0.4062, 1.0, 0.375, 1.0, 0.375, 0.5, 0.375, 0.5, 0.375, 1.0, 0.3438, 1.0, 0.3438, 0.5, 0.3438, 0.5, 0.3438, 1.0, 0.3125, 1.0, 0.3125, 0.5, 0.3125, 0.5, 0.3125, 1.0, 0.2812, 1.0, 0.2812, 0.5, 0.2812, 0.5, 0.2812, 1.0, 0.25, 1.0, 0.25, 0.5, 0.25, 0.5, 0.25, 1.0, 0.2188, 1.0, 0.2188, 0.5, 0.2188, 0.5, 0.2188, 1.0, 0.1875, 1.0, 0.1875, 0.5, 0.1875, 0.5, 0.1875, 1.0, 0.1562, 1.0, 0.1562, 0.5, 0.1562, 0.5, 0.1562, 1.0, 0.125, 1.0, 0.125, 0.5, 0.125, 0.5, 0.125, 1.0, 0.09375, 1.0, 0.09375, 0.5, 0.09375, 0.5, 0.09375, 1.0, 0.0625, 1.0, 0.0625, 0.5, 0.2968, 0.4854, 0.25, 0.49, 0.2032, 0.4854, 0.1582, 0.4717, 0.1167, 0.4496, 0.08029, 0.4197, 0.05045, 0.3833, 0.02827, 0.3418, 0.01461, 0.2968, 0.01, 0.25, 0.01461, 0.2032, 0.02827, 0.1582, 0.05045, 0.1167, 0.08029, 0.08029, 0.1167, 0.05045, 0.1582, 0.02827, 0.2032, 0.01461, 0.25, 0.01, 0.2968, 0.01461, 0.3418, 0.02827, 0.3833, 0.05045, 0.4197, 0.08029, 0.4496, 0.1167, 0.4717, 0.1582, 0.4854, 0.2032, 0.49, 0.25, 0.4854, 0.2968, 0.4717, 0.3418, 0.4496, 0.3833, 0.4197, 0.4197, 0.3833, 0.4496, 0.3418, 0.4717, 0.0625, 0.5, 0.0625, 1.0, 0.03125, 1.0, 0.03125, 0.5, 0.03125, 0.5, 0.03125, 1.0, 0.0, 1.0, 0.0, 0.5, 0.75, 0.49, 0.7968, 0.4854, 0.8418, 0.4717, 0.8833, 0.4496, 0.9197, 0.4197, 0.9496, 0.3833, 0.9717, 0.3418, 0.9854, 0.2968, 0.99, 0.25, 0.9854, 0.2032, 0.9717, 0.1582, 0.9496, 0.1167, 0.9197, 0.08029, 0.8833, 0.05045, 0.8418, 0.02827, 0.7968, 0.01461, 0.75, 0.01, 0.7032, 0.01461, 0.6582, 0.02827, 0.6167, 0.05045, 0.5803, 0.08029, 0.5504, 0.1167, 0.5283, 0.1582, 0.5146, 0.2032, 0.51, 0.25, 0.5146, 0.2968, 0.5283, 0.3418, 0.5504, 0.3833, 0.5803, 0.4197, 0.6167, 0.4496, 0.6582, 0.4717, 0.7032, 0.4854])
me_cylinder_003.materials.append(mat_material_003)
me_cylinder_003.update()
me_cube_009 = bpy.data.meshes.new('Cube.009')
me_cube_009.from_pydata([(-0.8793, -1.0, -1.0), (-1.0, -0.8793, -1.0), (-1.0, 0.8793, -1.0), (-0.8793, 1.0, -1.0), (1.0, -0.8793, -1.0), (0.8793, -1.0, -1.0), (0.8793, 1.0, -1.0), (1.0, 0.8793, -1.0), (-0.9035, -0.8393, 1.0), (-1.0, -0.8793, 0.9035), (-0.8393, -0.9035, 1.0), (-0.8793, -1.0, 0.9035), (-0.8393, 0.9035, 1.0), (-0.8793, 1.0, 0.9035), (-0.9035, 0.8393, 1.0), (-1.0, 0.8793, 0.9035), (0.8393, -0.9035, 1.0), (0.8793, -1.0, 0.9035), (0.9035, -0.8393, 1.0), (1.0, -0.8793, 0.9035), (0.9035, 0.8393, 1.0), (1.0, 0.8793, 0.9035), (0.8393, 0.9035, 1.0), (0.8793, 1.0, 0.9035), (0.8679, -0.875, 1.411), (0.8393, -0.9035, 1.383), (0.9035, -0.8393, 1.383), (0.875, -0.8679, 1.411), (0.875, 0.8679, 1.411), (0.9035, 0.8393, 1.383), (0.8393, 0.9035, 1.383), (0.8679, 0.875, 1.411), (-0.8679, 0.875, 1.411), (-0.8393, 0.9035, 1.383), (-0.9035, 0.8393, 1.383), (-0.875, 0.8679, 1.411), (-0.875, -0.8679, 1.411), (-0.9035, -0.8393, 1.383), (-0.8393, -0.9035, 1.383), (-0.8679, -0.875, 1.411), (0.6042, 0.9935, -0.7689), (0.6085, 0.9935, -0.8025), (0.6085, 0.9935, 0.09518), (0.6042, 0.9935, 0.06164), (0.6085, 1.028, -0.8025), (0.6042, 1.028, -0.7689), (0.6085, 1.029, -0.7689), (0.6085, 1.028, 0.09518), (0.6085, 1.029, 0.06164), (0.6042, 1.028, 0.06164), (0.7149, 0.9935, -0.8025), (0.7192, 0.9935, -0.7689), (0.7192, 0.9935, 0.06164), (0.7149, 0.9935, 0.09518), (0.7149, 1.028, -0.8025), (0.7149, 1.029, -0.7689), (0.7192, 1.028, -0.7689), (0.7149, 1.028, 0.09518), (0.7192, 1.028, 0.06164), (0.7149, 1.029, 0.06164), (-0.7192, 0.9935, -0.7689), (-0.7149, 0.9935, -0.8025), (-0.7149, 0.9935, 0.09518), (-0.7192, 0.9935, 0.06164), (-0.7149, 1.028, -0.8025), (-0.7192, 1.028, -0.7689), (-0.7149, 1.029, -0.7689), (-0.7149, 1.028, 0.09518), (-0.7149, 1.029, 0.06164), (-0.7192, 1.028, 0.06164), (-0.6085, 0.9935, -0.8025), (-0.6042, 0.9935, -0.7689), (-0.6042, 0.9935, 0.06164), (-0.6085, 0.9935, 0.09518), (-0.6085, 1.028, -0.8025), (-0.6085, 1.029, -0.7689), (-0.6042, 1.028, -0.7689), (-0.6085, 1.028, 0.09518), (-0.6042, 1.028, 0.06164), (-0.6085, 1.029, 0.06164)], [], [(2, 3, 6, 7, 4, 5, 0, 1), (10, 8, 9, 11), (14, 12, 13, 15), (22, 20, 21, 23), (18, 16, 17, 19), (8, 14, 15, 9), (16, 10, 11, 17), (19, 21, 20, 18), (23, 13, 12, 22), (0, 11, 9, 1), (1, 9, 15, 2), (5, 17, 11, 0), (13, 3, 2, 15), (3, 13, 23, 6), (17, 5, 4, 19), (7, 21, 19, 4), (21, 7, 6, 23), (32, 31, 30, 33), (28, 27, 26, 29), (24, 39, 38, 25), (36, 35, 34, 37), (16, 18, 26, 27, 24, 25), (10, 16, 25, 38), (28, 31, 32, 35, 36, 39, 24, 27), (18, 20, 29, 26), (20, 22, 30, 31, 28, 29), (22, 12, 33, 30), (12, 14, 34, 35, 32, 33), (14, 8, 37, 34), (8, 10, 38, 39, 36, 37), (44, 45, 46), (47, 48, 49), (54, 55, 56), (57, 58, 59), (44, 41, 40, 45), (42, 47, 49, 43), (48, 46, 45, 49), (54, 44, 46, 55), (47, 57, 59, 48), (58, 56, 55, 59), (50, 54, 56, 51), (57, 53, 52, 58), (44, 54, 50, 41), (40, 43, 49, 45), (50, 51, 52, 53, 42, 43, 40, 41), (57, 47, 42, 53), (46, 48, 59, 55), (56, 58, 52, 51), (64, 65, 66), (67, 68, 69), (74, 75, 76), (77, 78, 79), (64, 61, 60, 65), (62, 67, 69, 63), (68, 66, 65, 69), (74, 64, 66, 75), (67, 77, 79, 68), (78, 76, 75, 79), (70, 74, 76, 71), (77, 73, 72, 78), (64, 74, 70, 61), (60, 63, 69, 65), (70, 71, 72, 73, 62, 63, 60, 61), (77, 67, 62, 73), (66, 68, 79, 75), (76, 78, 72, 71)])
me_cube_009.polygons.foreach_set('material_index', [0, 0, 0, 0, 0, 0, 0, 0, 0, 0, 0, 0, 0, 0, 0, 0, 0, 0, 0, 0, 0, 0, 0, 0, 0, 0, 0, 0, 0, 0, 1, 1, 1, 1, 1, 1, 1, 1, 1, 1, 1, 1, 1, 1, 1, 1, 1, 1, 1, 1, 1, 1, 1, 1, 1, 1, 1, 1, 1, 1, 1, 1, 1, 1, 1, 1])
_uv = me_cube_009.uv_layers.new(name='UVMap')
_uv.uv.foreach_set('vector', [0.125, 0.5151, 0.1401, 0.5, 0.3673, 0.4926, 0.375, 0.5151, 0.375, 0.7349, 0.3673, 0.7574, 0.1401, 0.75, 0.125, 0.7349, 0.8547, 0.7381, 0.8628, 0.73, 0.875, 0.7349, 0.8599, 0.75, 0.8628, 0.52, 0.8547, 0.5119, 0.8599, 0.5, 0.875, 0.5151, 0.6403, 0.5073, 0.6348, 0.5179, 0.6129, 0.5151, 0.6206, 0.4926, 0.6348, 0.7321, 0.6403, 0.7427, 0.6206, 0.7574, 0.6129, 0.7349, 0.8628, 0.73, 0.8628, 0.52, 0.875, 0.5151, 0.875, 0.7349, 0.6403, 0.7427, 0.8547, 0.7381, 0.8599, 0.75, 0.6206, 0.7574, 0.6129, 0.7349, 0.6129, 0.5151, 0.6348, 0.5179, 0.6348, 0.7321, 0.6206, 0.4926, 0.8599, 0.5, 0.8547, 0.5119, 0.6403, 0.5073, 0.375, 0.0, 0.6129, 0.0, 0.6129, 0.01509, 0.375, 0.01509, 0.375, 0.01509, 0.6129, 0.01509, 0.6129, 0.2349, 0.375, 0.2349, 0.3673, 0.7574, 0.6206, 0.7574, 0.6129, 0.9849, 0.375, 0.9849, 0.6129, 0.2651, 0.375, 0.2651, 0.375, 0.2349, 0.6129, 0.2349, 0.375, 0.2651, 0.6129, 0.2651, 0.6206, 0.4926, 0.3673, 0.4926, 0.6206, 0.7574, 0.3673, 0.7574, 0.375, 0.7349, 0.6129, 0.7349, 0.375, 0.5151, 0.6129, 0.5151, 0.6129, 0.7349, 0.375, 0.7349, 0.6129, 0.5151, 0.375, 0.5151, 0.3673, 0.4926, 0.6206, 0.4926, 0.8583, 0.5155, 0.6378, 0.5121, 0.6403, 0.5073, 0.8547, 0.5119, 0.6372, 0.5132, 0.6372, 0.7368, 0.6348, 0.7321, 0.6348, 0.5179, 0.6378, 0.7379, 0.8583, 0.7345, 0.8547, 0.7381, 0.6403, 0.7427, 0.8592, 0.7336, 0.8592, 0.5164, 0.8628, 0.52, 0.8628, 0.73, 0.6403, 0.7427, 0.6348, 0.7321, 0.6348, 0.7321, 0.6372, 0.7368, 0.6378, 0.7379, 0.6403, 0.7427, 0.8547, 0.7381, 0.6403, 0.7427, 0.6403, 0.7427, 0.8547, 0.7381, 0.6372, 0.5132, 0.6378, 0.5121, 0.8583, 0.5155, 0.8592, 0.5164, 0.8592, 0.7336, 0.8583, 0.7345, 0.6378, 0.7379, 0.6372, 0.7368, 0.6348, 0.7321, 0.6348, 0.5179, 0.6348, 0.5179, 0.6348, 0.7321, 0.6348, 0.5179, 0.6403, 0.5073, 0.6403, 0.5073, 0.6378, 0.5121, 0.6372, 0.5132, 0.6348, 0.5179, 0.6403, 0.5073, 0.8547, 0.5119, 0.8547, 0.5119, 0.6403, 0.5073, 0.8547, 0.5119, 0.8628, 0.52, 0.8628, 0.52, 0.8592, 0.5164, 0.8583, 0.5155, 0.8547, 0.5119, 0.8628, 0.52, 0.8628, 0.73, 0.8628, 0.73, 0.8628, 0.52, 0.8628, 0.73, 0.8547, 0.7381, 0.8547, 0.7381, 0.8583, 0.7345, 0.8592, 0.7336, 0.8628, 0.73, 0.375, 0.2593, 0.3843, 0.2407, 0.3843, 0.2593, 0.625, 0.2499, 0.6157, 0.2593, 0.6157, 0.2407, 0.3661, 0.5084, 0.3843, 0.4907, 0.3843, 0.5093, 0.6339, 0.5084, 0.6157, 0.5093, 0.6157, 0.4907, 0.1343, 0.5093, 0.1343, 0.75, 0.125, 0.75, 0.125, 0.5093, 0.625, 0.0, 0.625, 0.2499, 0.6157, 0.2407, 0.6157, 0.0, 0.6157, 0.2593, 0.3843, 0.2593, 0.3843, 0.2407, 0.6157, 0.2407, 0.3661, 0.5084, 0.375, 0.2593, 0.3843, 0.2593, 0.3843, 0.4907, 0.625, 0.2499, 0.6339, 0.5084, 0.6157, 0.4907, 0.6157, 0.2593, 0.6157, 0.5093, 0.3843, 0.5093, 0.3843, 0.4907, 0.6157, 0.4907, 0.3705, 0.7548, 0.3661, 0.5084, 0.3843, 0.5093, 0.3843, 0.75, 0.6339, 0.5084, 0.6295, 0.7548, 0.6157, 0.75, 0.6157, 0.5093, 0.1343, 0.5093, 0.3661, 0.5084, 0.3705, 0.7548, 0.1343, 0.75, 0.3843, 0.0, 0.6157, 0.0, 0.6157, 0.2407, 0.3843, 0.2407, 0.3705, 0.7548, 0.3843, 0.75, 0.6157, 0.75, 0.6295, 0.7548, 0.625, 0.9907, 0.6157, 1.0, 0.3843, 1.0, 0.375, 0.9907, 0.6339, 0.5084, 0.8657, 0.5093, 0.8657, 0.75, 0.6295, 0.7548, 0.3843, 0.2593, 0.6157, 0.2593, 0.6157, 0.4907, 0.3843, 0.4907, 0.3843, 0.5093, 0.6157, 0.5093, 0.6157, 0.75, 0.3843, 0.75, 0.375, 0.2593, 0.3843, 0.2407, 0.3843, 0.2593, 0.625, 0.2499, 0.6157, 0.2593, 0.6157, 0.2407, 0.3661, 0.5084, 0.3843, 0.4907, 0.3843, 0.5093, 0.6339, 0.5084, 0.6157, 0.5093, 0.6157, 0.4907, 0.1343, 0.5093, 0.1343, 0.75, 0.125, 0.75, 0.125, 0.5093, 0.625, 0.0, 0.625, 0.2499, 0.6157, 0.2407, 0.6157, 0.0, 0.6157, 0.2593, 0.3843, 0.2593, 0.3843, 0.2407, 0.6157, 0.2407, 0.3661, 0.5084, 0.375, 0.2593, 0.3843, 0.2593, 0.3843, 0.4907, 0.625, 0.2499, 0.6339, 0.5084, 0.6157, 0.4907, 0.6157, 0.2593, 0.6157, 0.5093, 0.3843, 0.5093, 0.3843, 0.4907, 0.6157, 0.4907, 0.3705, 0.7548, 0.3661, 0.5084, 0.3843, 0.5093, 0.3843, 0.75, 0.6339, 0.5084, 0.6295, 0.7548, 0.6157, 0.75, 0.6157, 0.5093, 0.1343, 0.5093, 0.3661, 0.5084, 0.3705, 0.7548, 0.1343, 0.75, 0.3843, 0.0, 0.6157, 0.0, 0.6157, 0.2407, 0.3843, 0.2407, 0.3705, 0.7548, 0.3843, 0.75, 0.6157, 0.75, 0.6295, 0.7548, 0.625, 0.9907, 0.6157, 1.0, 0.3843, 1.0, 0.375, 0.9907, 0.6339, 0.5084, 0.8657, 0.5093, 0.8657, 0.75, 0.6295, 0.7548, 0.3843, 0.2593, 0.6157, 0.2593, 0.6157, 0.4907, 0.3843, 0.4907, 0.3843, 0.5093, 0.6157, 0.5093, 0.6157, 0.75, 0.3843, 0.75])
me_cube_009.materials.append(mat_material_001)
me_cube_009.materials.append(mat_material_002)
me_cube_009.update()

# ---- objects
ob_cube = bpy.data.objects.new('Cube', me_cube)
ob_light = bpy.data.objects.new('Light', light_light)
ob_camera = bpy.data.objects.new('Camera', cam_camera)
ob_cylinder = bpy.data.objects.new('Cylinder', me_cylinder)
ob_cube_002 = bpy.data.objects.new('Cube.002', me_cube_006)
ob_cylinder_001 = bpy.data.objects.new('Cylinder.001', me_cylinder_001)
ob_cube_005 = bpy.data.objects.new('Cube.005', me_cube_008)
ob_cylinder_002 = bpy.data.objects.new('Cylinder.002', me_cylinder_002)
ob_cylinder_003 = bpy.data.objects.new('Cylinder.003', me_cylinder_003)
ob_cube_006 = bpy.data.objects.new('Cube.006', me_cube_009)

# ---- transforms, parenting, visibility, modifiers, constraints
ob_cube.location = (0.0, 0.0, 0.0)
ob_cube.scale = (1.7, 1.25, 0.83)
ob_cube.lock_rotations_4d = False
ob_cube.empty_display_type = 'ARROWS'
ob_cube.lineart.crease_threshold = 0.0
ob_light.location = (4.076, 1.005, 5.904)
ob_light.rotation_euler = (0.6503, 0.05522, 1.866)
ob_light.lock_rotations_4d = False
ob_light.empty_display_type = 'ARROWS'
ob_light.color = (0.0, 0.0, 0.0, 0.0)
ob_light.lineart.crease_threshold = 0.0
ob_camera.location = (7.359, -6.926, 4.958)
ob_camera.rotation_euler = (1.109, 0.0, 0.8149)
ob_camera.lock_rotations_4d = False
ob_camera.empty_display_type = 'ARROWS'
ob_camera.color = (0.0, 0.0, 0.0, 0.0)
ob_camera.display_type = 'WIRE'
ob_camera.lineart.crease_threshold = 0.0
ob_cylinder.location = (1.151, 1.302, 0.833)
ob_cylinder.rotation_euler = (0.0, 1.571, 0.0)
ob_cylinder.scale = (0.05, 0.05, 0.105)
ob_cube_002.location = (1.151, 1.268, 0.7084)
ob_cube_002.scale = (0.1, 0.02323, 0.1032)
ob_cylinder_001.location = (-1.151, 1.301, 0.833)
ob_cylinder_001.rotation_euler = (0.0, 1.571, 0.0)
ob_cylinder_001.scale = (0.05, 0.05, 0.105)
ob_cube_005.location = (-1.151, 1.268, 0.7084)
ob_cube_005.scale = (0.1, 0.02323, 0.1032)
ob_cylinder_002.location = (1.151, 1.302, 0.833)
ob_cylinder_002.rotation_euler = (0.0, 1.571, 0.0)
ob_cylinder_002.scale = (0.02, 0.02, 0.115)
ob_cylinder_003.location = (-1.151, 1.302, 0.833)
ob_cylinder_003.rotation_euler = (0.0, 1.571, 0.0)
ob_cylinder_003.scale = (0.02, 0.02, 0.115)
ob_cube_006.location = (0.0, 0.0, 1.059)
ob_cube_006.scale = (1.74, 1.29, 0.23)

# ---- collection membership
col_collection.objects.link(ob_cube)
col_collection.objects.link(ob_light)
col_collection.objects.link(ob_camera)
col_collection.objects.link(ob_cylinder)
col_collection.objects.link(ob_cube_002)
col_collection.objects.link(ob_cylinder_001)
col_collection.objects.link(ob_cube_005)
col_collection.objects.link(ob_cylinder_002)
col_collection.objects.link(ob_cylinder_003)
col_collection.objects.link(ob_cube_006)

# ---- scene / render settings (as saved in the file)
scene.camera = ob_camera
scene.frame_start = 1; scene.frame_end = 250; scene.frame_set(1)
scene.render.engine = 'BLENDER_EEVEE_NEXT'
bpy.context.view_layer.update()
